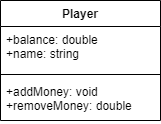

The diagram above was exported from draw.io. Its source (the exported page's mxGraphModel, read from the mxfile embedded in the PNG):
<mxGraphModel dx="1038" dy="530" grid="1" gridSize="10" guides="1" tooltips="1" connect="1" arrows="1" fold="1" page="1" pageScale="1" pageWidth="1169" pageHeight="827" math="0" shadow="0">
  <root>
    <mxCell id="0" />
    <mxCell id="1" parent="0" />
    <mxCell id="2" value="Player" style="swimlane;fontStyle=1;align=center;verticalAlign=top;childLayout=stackLayout;horizontal=1;startSize=26;horizontalStack=0;resizeParent=1;resizeParentMax=0;resizeLast=0;collapsible=1;marginBottom=0;" vertex="1" parent="1">
      <mxGeometry x="90" y="280" width="160" height="120" as="geometry" />
    </mxCell>
    <mxCell id="3" value="+balance: double&#10;+name: string" style="text;strokeColor=none;fillColor=none;align=left;verticalAlign=top;spacingLeft=4;spacingRight=4;overflow=hidden;rotatable=0;points=[[0,0.5],[1,0.5]];portConstraint=eastwest;" vertex="1" parent="2">
      <mxGeometry y="26" width="160" height="44" as="geometry" />
    </mxCell>
    <mxCell id="4" value="" style="line;strokeWidth=1;fillColor=none;align=left;verticalAlign=middle;spacingTop=-1;spacingLeft=3;spacingRight=3;rotatable=0;labelPosition=right;points=[];portConstraint=eastwest;" vertex="1" parent="2">
      <mxGeometry y="70" width="160" height="8" as="geometry" />
    </mxCell>
    <mxCell id="5" value="+addMoney: void&#10;+removeMoney: double" style="text;strokeColor=none;fillColor=none;align=left;verticalAlign=top;spacingLeft=4;spacingRight=4;overflow=hidden;rotatable=0;points=[[0,0.5],[1,0.5]];portConstraint=eastwest;" vertex="1" parent="2">
      <mxGeometry y="78" width="160" height="42" as="geometry" />
    </mxCell>
  </root>
</mxGraphModel>